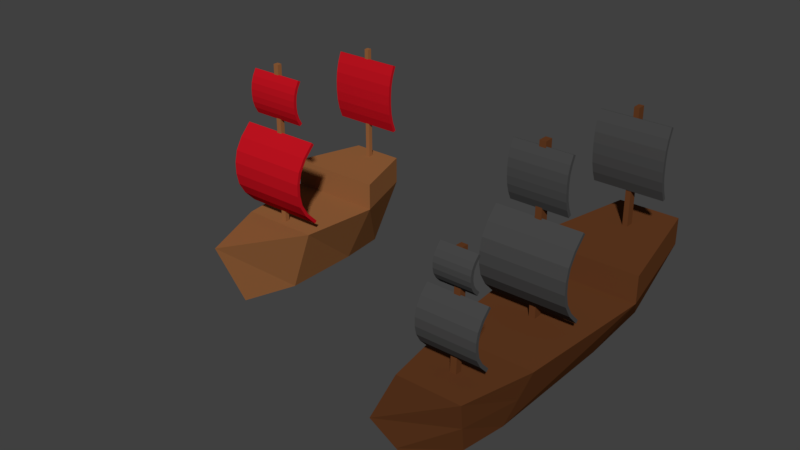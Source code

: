 # Source: pirate_ship.blend  (saved by Blender 2.79.0; exported with 4.5.12 LTS)
import bpy
from mathutils import Matrix  # noqa: F401  (used for matrix-valued properties, if any)

bpy.ops.wm.read_factory_settings(use_empty=True)
scene = bpy.context.scene
scene.name = 'Scene'

# ---- collections
col_collection_1 = bpy.data.collections.new('Collection 1'); scene.collection.children.link(col_collection_1)

# ---- materials (node trees are filled in below, after node groups)
mat_wood = bpy.data.materials.new('Wood')
mat_wood.alpha_threshold = 0.0
mat_wood.use_transparent_shadow = False
mat_wood.diffuse_color = (0.3081, 0.1244, 0.04457, 1.0)
mat_wood.roughness = 0.5
mat_wood.specular_intensity = 0.1639
mat_wood.line_color = (0.0, 0.0, 0.0, 1.0)
mat_piratewood = bpy.data.materials.new('PirateWood')
mat_piratewood.alpha_threshold = 0.0
mat_piratewood.use_transparent_shadow = False
mat_piratewood.diffuse_color = (0.1319, 0.04547, 0.01575, 1.0)
mat_piratewood.specular_color = (1.0, 0.7717, 0.747)
mat_piratewood.roughness = 0.5
mat_piratewood.specular_intensity = 0.347
mat_sail = bpy.data.materials.new('Sail')
mat_sail.alpha_threshold = 0.0
mat_sail.use_transparent_shadow = False
mat_sail.diffuse_color = (0.5264, 0.006754, 0.01449, 1.0)
mat_sail.roughness = 0.5
mat_sail.specular_intensity = 0.0
mat_piratesail = bpy.data.materials.new('PirateSail')
mat_piratesail.alpha_threshold = 0.0
mat_piratesail.use_transparent_shadow = False
mat_piratesail.diffuse_color = (0.06372, 0.06372, 0.06372, 1.0)
mat_piratesail.roughness = 0.5
mat_piratesail.specular_intensity = 0.0

# ---- material node trees

# ---- world
world_world = bpy.data.worlds.new('World'); scene.world = world_world
world_world.color = (0.05088, 0.05088, 0.05088)
world_world.use_sun_shadow = False
world_world.sun_shadow_jitter_overblur = 0.0
world_world.cycles.sampling_method = 'MANUAL'

# ---- meshes
me_cube_003 = bpy.data.meshes.new('Cube.003')
me_cube_003.from_pydata([(0.0365, 0.09337, -0.07705), (0.0365, -0.1625, -0.07705), (-0.03649, -0.1625, -0.07705), (-0.03649, 0.09337, -0.07705), (1.063e-07, -0.3119, -0.09412), (6.082e-08, -0.417, 0.06808), (0.02747, 0.246, -0.07705), (-0.02747, 0.246, -0.07705), (0.05572, 0.3125, 0.03989), (-0.05572, 0.3125, 0.03989), (0.004681, 0.2287, 0.08931), (-0.004681, 0.2287, 0.08931), (0.004759, 0.2437, 0.08931), (-0.004759, 0.2437, 0.08931), (0.1016, 0.09337, 0.08931), (-0.1016, 0.09337, 0.08931), (0.05572, 0.3125, 0.08931), (-0.05572, 0.3125, 0.08931), (0.004681, 0.2287, 0.2998), (-0.004681, 0.2287, 0.2998), (0.004759, 0.2437, 0.2998), (-0.004759, 0.2437, 0.2998), (0.1016, 0.09337, 0.03989), (0.08313, -0.1625, 0.03989), (-0.1016, 0.09337, 0.03989), (-0.08313, -0.1625, 0.03989), (1.453e-07, -0.1625, -0.07705), (0.05981, -0.1625, -0.01858), (-0.05981, -0.1625, -0.01858), (8.196e-08, -0.1625, 0.03989), (8.353e-08, -0.3644, -0.01302), (-0.02498, -0.2445, -0.07705), (0.005389, -0.2407, 0.043), (0.02498, -0.2445, -0.07705), (-0.005389, -0.2407, 0.043), (0.04094, -0.2707, -0.0158), (-0.04094, -0.2707, -0.0158), (0.05691, -0.297, 0.04545), (-0.05691, -0.297, 0.04545), (0.005558, -0.2291, 0.04234), (-0.005558, -0.2291, 0.04234), (0.005389, -0.2333, 0.2417), (-0.005389, -0.2333, 0.2417), (0.005558, -0.2218, 0.241), (-0.005558, -0.2218, 0.241), (0.005405, -0.02798, 0.03989), (0.005613, -0.04354, 0.03989), (-0.005613, -0.04354, 0.03989), (-0.005405, -0.02798, 0.03989), (0.005405, -0.02798, 0.331), (0.005613, -0.04354, 0.331), (-0.005613, -0.04354, 0.331), (-0.005405, -0.02798, 0.331)], [(29, 25), (23, 29)], [(0, 1, 26, 2, 3), (0, 22, 23, 27, 1), (2, 28, 25, 24, 3), (22, 0, 6, 8), (36, 31, 4, 30), (35, 37, 5, 30), (2, 26, 31), (8, 6, 7, 9), (22, 8, 16, 14), (3, 24, 9, 7), (0, 3, 7, 6), (10, 12, 20, 18), (24, 22, 14, 15), (8, 9, 17, 16), (9, 24, 15, 17), (10, 11, 15, 14), (13, 12, 16, 17), (12, 10, 14, 16), (11, 13, 17, 15), (19, 18, 20, 21), (11, 10, 18, 19), (13, 11, 19, 21), (12, 13, 21, 20), (31, 33, 4), (31, 26, 33), (26, 1, 33), (33, 35, 30, 4), (1, 27, 35, 33), (27, 23, 37, 35), (38, 36, 30, 5), (25, 28, 36, 38), (28, 2, 31, 36), (37, 38, 5), (32, 39, 43, 41), (39, 32, 37, 23), (34, 40, 25, 38), (32, 34, 38, 37), (40, 39, 23, 25), (41, 43, 44, 42), (40, 34, 42, 44), (39, 40, 44, 43), (34, 32, 41, 42), (47, 46, 50, 51), (49, 52, 51, 50), (46, 45, 49, 50), (48, 47, 51, 52), (45, 48, 52, 49), (22, 24, 25, 23)])
me_cube_003.polygons.foreach_set('material_index', [1, 1, 1, 1, 1, 1, 1, 1, 1, 1, 1, 1, 1, 1, 1, 1, 1, 1, 1, 1, 1, 1, 1, 1, 1, 1, 1, 1, 1, 1, 1, 1, 1, 1, 1, 1, 1, 1, 1, 1, 1, 1, 1, 1, 1, 1, 1, 1])
me_cube_003.materials.append(mat_wood)
me_cube_003.materials.append(mat_piratewood)
me_cube_003.use_remesh_preserve_volume = False
me_cube_003.use_remesh_preserve_attributes = False
me_cube_003.use_mirror_vertex_groups = False
me_cube_003.update()
me_plane_001 = bpy.data.meshes.new('Plane.001')
me_plane_001.from_pydata([(0.0639, 0.2277, 0.2826), (-0.0639, 0.2277, 0.2826), (0.0639, 0.2277, 0.1548), (-0.0639, 0.2277, 0.1548), (-0.05037, -0.04247, 0.225), (0.05037, -0.04247, 0.225), (-0.05037, -0.04247, 0.3229), (0.05037, -0.04247, 0.3229), (-0.05037, -0.04886, 0.3089), (-0.05037, -0.05279, 0.2949), (-0.05037, -0.05426, 0.2809), (-0.05037, -0.05426, 0.267), (-0.05037, -0.05279, 0.253), (-0.05037, -0.04886, 0.239), (0.05037, -0.04886, 0.239), (0.05037, -0.05279, 0.253), (0.05037, -0.05426, 0.267), (0.05037, -0.05426, 0.2809), (0.05037, -0.05279, 0.2949), (0.05037, -0.04886, 0.3089), (-0.07561, -0.04135, 0.05848), (0.07561, -0.04135, 0.05848), (-0.07561, -0.04135, 0.2097), (0.07561, -0.04135, 0.2097), (-0.07561, -0.06232, 0.1881), (-0.07561, -0.07522, 0.1665), (-0.07561, -0.08006, 0.1449), (-0.07561, -0.08006, 0.1233), (-0.07561, -0.07522, 0.1017), (-0.07561, -0.06232, 0.08008), (0.07561, -0.06232, 0.08008), (0.07561, -0.07522, 0.1017), (0.07561, -0.08006, 0.1233), (0.07561, -0.08006, 0.1449), (0.07561, -0.07522, 0.1665), (0.07561, -0.06232, 0.1881), (-0.0639, 0.2207, 0.2643), (-0.0639, 0.2164, 0.246), (-0.0639, 0.2148, 0.2278), (-0.0639, 0.2148, 0.2095), (-0.0639, 0.2164, 0.1913), (-0.0639, 0.2207, 0.173), (0.0639, 0.2207, 0.173), (0.0639, 0.2164, 0.1913), (0.0639, 0.2148, 0.2095), (0.0639, 0.2148, 0.2278), (0.0639, 0.2164, 0.246), (0.0639, 0.2207, 0.2643), (-0.05237, -0.2347, 0.06449), (0.05237, -0.2347, 0.06449), (-0.05237, -0.2347, 0.1692), (0.05237, -0.2347, 0.1692), (-0.05237, -0.2492, 0.1543), (-0.05237, -0.2581, 0.1393), (-0.05237, -0.2615, 0.1243), (-0.05237, -0.2615, 0.1094), (-0.05237, -0.2581, 0.09441), (-0.05237, -0.2492, 0.07945), (0.05237, -0.2492, 0.07945), (0.05237, -0.2581, 0.09441), (0.05237, -0.2615, 0.1094), (0.05237, -0.2615, 0.1243), (0.05237, -0.2581, 0.1393), (0.05237, -0.2492, 0.1543), (-0.03179, -0.2334, 0.1769), (0.03179, -0.2334, 0.1769), (-0.03179, -0.2334, 0.2405), (0.03179, -0.2334, 0.2405), (-0.03179, -0.2422, 0.2314), (-0.03179, -0.2476, 0.2223), (-0.03179, -0.2497, 0.2133), (-0.03179, -0.2497, 0.2042), (-0.03179, -0.2476, 0.1951), (-0.03179, -0.2422, 0.186), (0.03179, -0.2422, 0.186), (0.03179, -0.2476, 0.1951), (0.03179, -0.2497, 0.2042), (0.03179, -0.2497, 0.2133), (0.03179, -0.2476, 0.2223), (0.03179, -0.2422, 0.2314)], [], [(36, 47, 0, 1), (8, 19, 7, 6), (4, 5, 14, 13), (13, 14, 15, 12), (12, 15, 16, 11), (11, 16, 17, 10), (10, 17, 18, 9), (9, 18, 19, 8), (24, 35, 23, 22), (20, 21, 30, 29), (29, 30, 31, 28), (28, 31, 32, 27), (27, 32, 33, 26), (26, 33, 34, 25), (25, 34, 35, 24), (3, 2, 42, 41), (41, 42, 43, 40), (40, 43, 44, 39), (39, 44, 45, 38), (38, 45, 46, 37), (37, 46, 47, 36), (52, 63, 51, 50), (48, 49, 58, 57), (57, 58, 59, 56), (56, 59, 60, 55), (55, 60, 61, 54), (54, 61, 62, 53), (53, 62, 63, 52), (68, 79, 67, 66), (64, 65, 74, 73), (73, 74, 75, 72), (72, 75, 76, 71), (71, 76, 77, 70), (70, 77, 78, 69), (69, 78, 79, 68)])
me_plane_001.polygons.foreach_set('material_index', [1, 1, 1, 1, 1, 1, 1, 1, 1, 1, 1, 1, 1, 1, 1, 1, 1, 1, 1, 1, 1, 1, 1, 1, 1, 1, 1, 1, 1, 1, 1, 1, 1, 1, 1])
me_plane_001.materials.append(mat_sail)
me_plane_001.materials.append(mat_piratesail)
me_plane_001.use_remesh_preserve_volume = False
me_plane_001.use_remesh_preserve_attributes = False
me_plane_001.use_mirror_vertex_groups = False
me_plane_001.update()
me_cube = bpy.data.meshes.new('Cube')
me_cube.from_pydata([(0.03148, 0.0779, -0.07705), (0.03148, -0.06542, -0.07705), (-0.03148, -0.06542, -0.07705), (-0.03148, 0.0779, -0.07705), (0.004662, -0.04552, 0.03989), (0.004842, -0.05423, 0.03989), (-0.004841, -0.05423, 0.03989), (-0.004662, -0.04552, 0.03989), (1.142e-07, -0.1572, -0.07705), (7.498e-08, -0.216, 0.05101), (0.02369, 0.1633, -0.07705), (-0.02369, 0.1633, -0.07705), (0.04806, 0.2006, 0.03989), (-0.04806, 0.2006, 0.03989), (0.004038, 0.1729, 0.08931), (-0.004037, 0.1729, 0.08931), (0.004105, 0.1812, 0.08931), (-0.004105, 0.1812, 0.08931), (0.08767, 0.0779, 0.08931), (-0.08767, 0.0779, 0.08931), (0.04806, 0.2006, 0.08931), (-0.04806, 0.2006, 0.08931), (0.004038, 0.1729, 0.2998), (-0.004037, 0.1729, 0.2998), (0.004105, 0.1812, 0.2998), (-0.004105, 0.1812, 0.2998), (0.08767, 0.0779, 0.03989), (0.0717, -0.06542, 0.03989), (-0.08767, 0.0779, 0.03989), (-0.0717, -0.06542, 0.03989), (0.004662, -0.04552, 0.331), (0.004842, -0.05423, 0.331), (-0.004841, -0.05423, 0.331), (-0.004662, -0.04552, 0.331)], [], [(0, 1, 2, 3), (6, 5, 31, 32), (0, 26, 27, 1), (27, 29, 9), (2, 29, 28, 3), (26, 0, 10, 12), (29, 2, 8, 9), (1, 27, 9, 8), (2, 1, 8), (12, 10, 11, 13), (26, 12, 20, 18), (3, 28, 13, 11), (0, 3, 11, 10), (14, 16, 24, 22), (28, 26, 18, 19), (12, 13, 21, 20), (13, 28, 19, 21), (14, 15, 19, 18), (17, 16, 20, 21), (16, 14, 18, 20), (15, 17, 21, 19), (23, 22, 24, 25), (15, 14, 22, 23), (17, 15, 23, 25), (16, 17, 25, 24), (4, 5, 27, 26), (7, 4, 26, 28), (5, 6, 29, 27), (6, 7, 28, 29), (30, 33, 32, 31), (5, 4, 30, 31), (7, 6, 32, 33), (4, 7, 33, 30)])
me_cube.materials.append(mat_wood)
me_cube.use_remesh_preserve_volume = False
me_cube.use_remesh_preserve_attributes = False
me_cube.use_mirror_vertex_groups = False
me_cube.update()
me_plane_004 = bpy.data.meshes.new('Plane.004')
me_plane_004.from_pydata([(0.0639, 0.1732, 0.2826), (-0.0639, 0.1732, 0.2826), (0.0639, 0.1732, 0.1548), (-0.0639, 0.1732, 0.1548), (-0.05037, -0.05363, 0.2338), (0.05037, -0.05363, 0.2338), (-0.05037, -0.05363, 0.3141), (0.05037, -0.05363, 0.3141), (-0.05037, -0.06002, 0.3026), (-0.05037, -0.06395, 0.2912), (-0.05037, -0.06542, 0.2797), (-0.05037, -0.06542, 0.2682), (-0.05037, -0.06395, 0.2567), (-0.05037, -0.06002, 0.2453), (0.05037, -0.06002, 0.2453), (0.05037, -0.06395, 0.2567), (0.05037, -0.06542, 0.2682), (0.05037, -0.06542, 0.2797), (0.05037, -0.06395, 0.2912), (0.05037, -0.06002, 0.3026), (-0.07561, -0.05251, 0.05848), (0.07561, -0.05251, 0.05848), (-0.07561, -0.05251, 0.2097), (0.07561, -0.05251, 0.2097), (-0.07561, -0.07348, 0.1881), (-0.07561, -0.08638, 0.1665), (-0.07561, -0.09122, 0.1449), (-0.07561, -0.09122, 0.1233), (-0.07561, -0.08638, 0.1017), (-0.07561, -0.07348, 0.08008), (0.07561, -0.07348, 0.08008), (0.07561, -0.08638, 0.1017), (0.07561, -0.09122, 0.1233), (0.07561, -0.09122, 0.1449), (0.07561, -0.08638, 0.1665), (0.07561, -0.07348, 0.1881), (-0.0639, 0.1662, 0.2643), (-0.0639, 0.1619, 0.246), (-0.0639, 0.1603, 0.2278), (-0.0639, 0.1603, 0.2095), (-0.0639, 0.1619, 0.1913), (-0.0639, 0.1662, 0.173), (0.0639, 0.1662, 0.173), (0.0639, 0.1619, 0.1913), (0.0639, 0.1603, 0.2095), (0.0639, 0.1603, 0.2278), (0.0639, 0.1619, 0.246), (0.0639, 0.1662, 0.2643), (0.0639, 0.1788, 0.2804), (-0.0639, 0.1788, 0.2804), (0.0639, 0.1788, 0.1569), (-0.0639, 0.1788, 0.1569), (-0.05037, -0.04839, 0.2367), (0.05037, -0.04839, 0.2367), (-0.05037, -0.04839, 0.3112), (0.05037, -0.04839, 0.3112), (-0.05037, -0.05454, 0.3002), (-0.05037, -0.05811, 0.2898), (-0.05037, -0.05944, 0.2793), (-0.05037, -0.05944, 0.2686), (-0.05037, -0.05811, 0.2581), (-0.05037, -0.05454, 0.2477), (0.05037, -0.05454, 0.2477), (0.05037, -0.05811, 0.2581), (0.05037, -0.05944, 0.2686), (0.05037, -0.05944, 0.2793), (0.05037, -0.05811, 0.2898), (0.05037, -0.05454, 0.3002), (-0.07561, -0.0482, 0.06266), (0.07561, -0.0482, 0.06266), (-0.07561, -0.0482, 0.2055), (0.07561, -0.0482, 0.2055), (-0.07561, -0.06872, 0.1844), (-0.07561, -0.08081, 0.1643), (-0.07561, -0.08526, 0.1442), (-0.07561, -0.08526, 0.1239), (-0.07561, -0.08081, 0.1039), (-0.07561, -0.06872, 0.08373), (0.07561, -0.06872, 0.08373), (0.07561, -0.08081, 0.1039), (0.07561, -0.08526, 0.1239), (0.07561, -0.08526, 0.1442), (0.07561, -0.08081, 0.1643), (0.07561, -0.06872, 0.1844), (-0.0639, 0.1719, 0.2625), (-0.0639, 0.1678, 0.2451), (-0.0639, 0.1663, 0.2275), (-0.0639, 0.1663, 0.2098), (-0.0639, 0.1678, 0.1922), (-0.0639, 0.1719, 0.1748), (0.0639, 0.1719, 0.1748), (0.0639, 0.1678, 0.1922), (0.0639, 0.1663, 0.2098), (0.0639, 0.1663, 0.2275), (0.0639, 0.1678, 0.2451), (0.0639, 0.1719, 0.2625), (0.06044, 0.1752, 0.2781), (-0.06044, 0.1752, 0.2781), (0.06044, 0.1752, 0.1592), (-0.06044, 0.1752, 0.1592), (-0.0469, -0.05229, 0.2385), (0.0469, -0.05229, 0.2385), (-0.0469, -0.05229, 0.3094), (0.0469, -0.05229, 0.3094), (-0.04624, -0.05604, 0.3009), (-0.04626, -0.05969, 0.2902), (-0.04621, -0.06111, 0.2794), (-0.04621, -0.06111, 0.2685), (-0.04626, -0.05969, 0.2577), (-0.04624, -0.05604, 0.247), (0.04624, -0.05604, 0.247), (0.04626, -0.05969, 0.2577), (0.04621, -0.06111, 0.2685), (0.04621, -0.06111, 0.2794), (0.04626, -0.05969, 0.2902), (0.04624, -0.05604, 0.3009), (-0.07214, -0.05244, 0.06338), (0.07214, -0.05244, 0.06338), (-0.07214, -0.05244, 0.2048), (0.07214, -0.05244, 0.2048), (-0.07151, -0.07, 0.1854), (-0.07157, -0.08226, 0.1648), (-0.07151, -0.08687, 0.1444), (-0.07151, -0.08687, 0.1238), (-0.07157, -0.08226, 0.1033), (-0.07151, -0.07, 0.08275), (0.07151, -0.07, 0.08275), (0.07157, -0.08226, 0.1033), (0.07151, -0.08687, 0.1238), (0.07151, -0.08687, 0.1444), (0.07157, -0.08226, 0.1648), (0.07151, -0.07, 0.1854), (-0.05975, 0.1703, 0.263), (-0.05975, 0.1662, 0.2454), (-0.05972, 0.1646, 0.2276), (-0.05972, 0.1646, 0.2097), (-0.05975, 0.1662, 0.192), (-0.05975, 0.1703, 0.1743), (0.05975, 0.1703, 0.1743), (0.05975, 0.1662, 0.192), (0.05972, 0.1646, 0.2097), (0.05972, 0.1646, 0.2276), (0.05975, 0.1662, 0.2454), (0.05975, 0.1703, 0.263), (0.06044, 0.1743, 0.2784), (-0.06044, 0.1743, 0.2784), (0.06044, 0.1743, 0.1589), (-0.06044, 0.1743, 0.1589), (-0.04691, -0.0531, 0.238), (0.04691, -0.0531, 0.238), (-0.04691, -0.0531, 0.3099), (0.04691, -0.0531, 0.3099), (-0.046, -0.0583, 0.3019), (-0.04598, -0.0621, 0.2907), (-0.04604, -0.06358, 0.2796), (-0.04604, -0.06358, 0.2683), (-0.04598, -0.0621, 0.2572), (-0.046, -0.0583, 0.246), (0.046, -0.0583, 0.246), (0.04598, -0.0621, 0.2572), (0.04604, -0.06358, 0.2683), (0.04604, -0.06358, 0.2796), (0.04598, -0.0621, 0.2907), (0.046, -0.0583, 0.3019), (-0.07214, -0.0531, 0.06273), (0.07214, -0.0531, 0.06273), (-0.07214, -0.0531, 0.2054), (0.07214, -0.0531, 0.2054), (-0.0712, -0.07195, 0.1869), (-0.07114, -0.08453, 0.1657), (-0.07121, -0.08932, 0.1447), (-0.07121, -0.08932, 0.1235), (-0.07114, -0.08453, 0.1024), (-0.0712, -0.07195, 0.08125), (0.0712, -0.07195, 0.08125), (0.07114, -0.08453, 0.1024), (0.07121, -0.08932, 0.1235), (0.07121, -0.08932, 0.1447), (0.07114, -0.08453, 0.1657), (0.0712, -0.07195, 0.1869), (-0.05957, 0.168, 0.2638), (-0.05956, 0.1637, 0.2457), (-0.0596, 0.1621, 0.2277), (-0.0596, 0.1621, 0.2096), (-0.05956, 0.1637, 0.1916), (-0.05957, 0.168, 0.1736), (0.05957, 0.168, 0.1736), (0.05956, 0.1637, 0.1916), (0.0596, 0.1621, 0.2096), (0.0596, 0.1621, 0.2277), (0.05956, 0.1637, 0.2457), (0.05957, 0.168, 0.2638), (0.06044, 0.1752, 0.2781), (-0.06044, 0.1752, 0.2781), (0.06044, 0.1752, 0.1592), (-0.06044, 0.1752, 0.1592), (-0.0469, -0.05229, 0.2385), (0.0469, -0.05229, 0.2385), (-0.0469, -0.05229, 0.3094), (0.0469, -0.05229, 0.3094), (-0.04624, -0.05604, 0.3009), (-0.04626, -0.05969, 0.2902), (-0.04621, -0.06111, 0.2794), (-0.04621, -0.06111, 0.2685), (-0.04626, -0.05969, 0.2577), (-0.04624, -0.05604, 0.247), (0.04624, -0.05604, 0.247), (0.04626, -0.05969, 0.2577), (0.04621, -0.06111, 0.2685), (0.04621, -0.06111, 0.2794), (0.04626, -0.05969, 0.2902), (0.04624, -0.05604, 0.3009), (-0.07214, -0.05244, 0.06338), (0.07214, -0.05244, 0.06338), (-0.07214, -0.05244, 0.2048), (0.07214, -0.05244, 0.2048), (-0.07151, -0.07, 0.1854), (-0.07157, -0.08226, 0.1648), (-0.07151, -0.08687, 0.1444), (-0.07151, -0.08687, 0.1238), (-0.07157, -0.08226, 0.1033), (-0.07151, -0.07, 0.08275), (0.07151, -0.07, 0.08275), (0.07157, -0.08226, 0.1033), (0.07151, -0.08687, 0.1238), (0.07151, -0.08687, 0.1444), (0.07157, -0.08226, 0.1648), (0.07151, -0.07, 0.1854), (-0.05975, 0.1703, 0.263), (-0.05975, 0.1662, 0.2454), (-0.05972, 0.1646, 0.2276), (-0.05972, 0.1646, 0.2097), (-0.05975, 0.1662, 0.192), (-0.05975, 0.1703, 0.1743), (0.05975, 0.1703, 0.1743), (0.05975, 0.1662, 0.192), (0.05972, 0.1646, 0.2097), (0.05972, 0.1646, 0.2276), (0.05975, 0.1662, 0.2454), (0.05975, 0.1703, 0.263), (0.06044, 0.1743, 0.2784), (-0.06044, 0.1743, 0.2784), (0.06044, 0.1743, 0.1589), (-0.06044, 0.1743, 0.1589), (-0.04691, -0.0531, 0.238), (0.04691, -0.0531, 0.238), (-0.04691, -0.0531, 0.3099), (0.04691, -0.0531, 0.3099), (-0.046, -0.0583, 0.3019), (-0.04598, -0.0621, 0.2907), (-0.04604, -0.06358, 0.2796), (-0.04604, -0.06358, 0.2683), (-0.04598, -0.0621, 0.2572), (-0.046, -0.0583, 0.246), (0.046, -0.0583, 0.246), (0.04598, -0.0621, 0.2572), (0.04604, -0.06358, 0.2683), (0.04604, -0.06358, 0.2796), (0.04598, -0.0621, 0.2907), (0.046, -0.0583, 0.3019), (-0.07214, -0.0531, 0.06273), (0.07214, -0.0531, 0.06273), (-0.07214, -0.0531, 0.2054), (0.07214, -0.0531, 0.2054), (-0.0712, -0.07195, 0.1869), (-0.07114, -0.08453, 0.1657), (-0.07121, -0.08932, 0.1447), (-0.07121, -0.08932, 0.1235), (-0.07114, -0.08453, 0.1024), (-0.0712, -0.07195, 0.08125), (0.0712, -0.07195, 0.08125), (0.07114, -0.08453, 0.1024), (0.07121, -0.08932, 0.1235), (0.07121, -0.08932, 0.1447), (0.07114, -0.08453, 0.1657), (0.0712, -0.07195, 0.1869), (-0.05957, 0.168, 0.2638), (-0.05956, 0.1637, 0.2457), (-0.0596, 0.1621, 0.2277), (-0.0596, 0.1621, 0.2096), (-0.05956, 0.1637, 0.1916), (-0.05957, 0.168, 0.1736), (0.05957, 0.168, 0.1736), (0.05956, 0.1637, 0.1916), (0.0596, 0.1621, 0.2096), (0.0596, 0.1621, 0.2277), (0.05956, 0.1637, 0.2457), (0.05957, 0.168, 0.2638), (0.05687, 0.1708, 0.276), (-0.05687, 0.1708, 0.276), (0.05687, 0.1708, 0.1613), (-0.05687, 0.1708, 0.1613), (-0.04327, -0.05684, 0.2399), (0.04327, -0.05684, 0.2399), (-0.04327, -0.05684, 0.308), (0.04327, -0.05684, 0.308), (-0.04179, -0.05972, 0.3025), (-0.04165, -0.06343, 0.291), (-0.04173, -0.06509, 0.2797), (-0.04173, -0.06509, 0.2682), (-0.04165, -0.06343, 0.2569), (-0.04179, -0.05972, 0.2454), (0.04179, -0.05972, 0.2454), (0.04165, -0.06343, 0.2569), (0.04173, -0.06509, 0.2682), (0.04173, -0.06509, 0.2797), (0.04165, -0.06343, 0.291), (0.04179, -0.05972, 0.3025), (-0.06862, -0.05729, 0.0635), (0.06862, -0.05729, 0.0635), (-0.06862, -0.05729, 0.2047), (0.06862, -0.05729, 0.2047), (-0.06688, -0.07303, 0.1877), (-0.06674, -0.08557, 0.1662), (-0.06686, -0.09064, 0.1448), (-0.06686, -0.09064, 0.1233), (-0.06674, -0.08557, 0.102), (-0.06688, -0.07303, 0.08043), (0.06688, -0.07303, 0.08043), (0.06674, -0.08557, 0.102), (0.06686, -0.09064, 0.1233), (0.06686, -0.09064, 0.1448), (0.06674, -0.08557, 0.1662), (0.06688, -0.07303, 0.1877), (-0.05533, 0.1665, 0.2642), (-0.05525, 0.1623, 0.246), (-0.05531, 0.1605, 0.2278), (-0.05531, 0.1605, 0.2095), (-0.05525, 0.1623, 0.1913), (-0.05533, 0.1665, 0.1731), (0.05533, 0.1665, 0.1731), (0.05525, 0.1623, 0.1913), (0.05531, 0.1605, 0.2095), (0.05531, 0.1605, 0.2278), (0.05525, 0.1623, 0.246), (0.05533, 0.1665, 0.2642), (0.05688, 0.1762, 0.274), (-0.05688, 0.1762, 0.274), (0.05688, 0.1762, 0.1633), (-0.05688, 0.1762, 0.1633), (-0.04328, -0.05188, 0.2427), (0.04328, -0.05189, 0.2427), (-0.04328, -0.05189, 0.3052), (0.04328, -0.05188, 0.3052), (-0.04219, -0.05406, 0.3), (-0.04211, -0.05764, 0.2897), (-0.04203, -0.05913, 0.2793), (-0.04203, -0.05913, 0.2686), (-0.04211, -0.05764, 0.2582), (-0.04219, -0.05406, 0.2479), (0.04219, -0.05406, 0.2479), (0.04211, -0.05764, 0.2582), (0.04203, -0.05913, 0.2686), (0.04203, -0.05913, 0.2793), (0.04211, -0.05764, 0.2897), (0.04219, -0.05406, 0.3), (-0.06862, -0.05307, 0.06759), (0.06862, -0.05307, 0.06759), (-0.06862, -0.05307, 0.2006), (0.06862, -0.05307, 0.2006), (-0.06742, -0.06825, 0.1841), (-0.06746, -0.08012, 0.164), (-0.06737, -0.08474, 0.1442), (-0.06737, -0.08474, 0.124), (-0.06746, -0.08012, 0.1042), (-0.06742, -0.06825, 0.08408), (0.06742, -0.06825, 0.08408), (0.06746, -0.08012, 0.1042), (0.06737, -0.08474, 0.124), (0.06737, -0.08474, 0.1442), (0.06746, -0.08012, 0.164), (0.06742, -0.06825, 0.1841), (-0.05563, 0.1723, 0.2624), (-0.05558, 0.1682, 0.245), (-0.05552, 0.1665, 0.2275), (-0.05552, 0.1665, 0.2098), (-0.05558, 0.1682, 0.1923), (-0.05563, 0.1723, 0.1749), (0.05563, 0.1723, 0.1749), (0.05558, 0.1682, 0.1923), (0.05552, 0.1665, 0.2098), (0.05552, 0.1665, 0.2275), (0.05558, 0.1682, 0.245), (0.05563, 0.1723, 0.2624)], [], [(47, 1, 36), (19, 6, 8), (5, 13, 4), (14, 12, 13), (15, 11, 12), (16, 10, 11), (17, 9, 10), (18, 8, 9), (35, 22, 24), (21, 29, 20), (30, 28, 29), (31, 27, 28), (32, 26, 27), (33, 25, 26), (34, 24, 25), (2, 41, 3), (42, 40, 41), (43, 39, 40), (44, 38, 39), (45, 37, 38), (46, 36, 37), (49, 95, 84), (54, 67, 56), (61, 53, 52), (60, 62, 61), (59, 63, 60), (58, 64, 59), (57, 65, 58), (56, 66, 57), (70, 83, 72), (77, 69, 68), (76, 78, 77), (75, 79, 76), (74, 80, 75), (73, 81, 74), (72, 82, 73), (89, 50, 51), (88, 90, 89), (87, 91, 88), (86, 92, 87), (85, 93, 86), (84, 94, 85), (0, 49, 1), (0, 95, 48), (3, 50, 2), (3, 89, 51), (4, 61, 52), (4, 53, 5), (7, 67, 55), (7, 54, 6), (6, 56, 8), (8, 57, 9), (10, 57, 58), (10, 59, 11), (11, 60, 12), (13, 60, 61), (5, 62, 14), (14, 63, 15), (16, 63, 64), (16, 65, 17), (17, 66, 18), (19, 66, 67), (20, 77, 68), (20, 69, 21), (23, 83, 71), (23, 70, 22), (22, 72, 24), (24, 73, 25), (26, 73, 74), (26, 75, 27), (27, 76, 28), (29, 76, 77), (21, 78, 30), (30, 79, 31), (32, 79, 80), (32, 81, 33), (33, 82, 34), (35, 82, 83), (1, 84, 36), (36, 85, 37), (38, 85, 86), (38, 87, 39), (39, 88, 40), (41, 88, 89), (2, 90, 42), (42, 91, 43), (44, 91, 92), (44, 93, 45), (45, 94, 46), (47, 94, 95), (97, 143, 132), (102, 115, 104), (109, 101, 100), (108, 110, 109), (107, 111, 108), (106, 112, 107), (105, 113, 106), (104, 114, 105), (118, 131, 120), (125, 117, 116), (124, 126, 125), (123, 127, 124), (122, 128, 123), (121, 129, 122), (120, 130, 121), (137, 98, 99), (136, 138, 137), (135, 139, 136), (134, 140, 135), (133, 141, 134), (132, 142, 133), (191, 145, 180), (163, 150, 152), (149, 157, 148), (158, 156, 157), (159, 155, 156), (160, 154, 155), (161, 153, 154), (162, 152, 153), (179, 166, 168), (165, 173, 164), (174, 172, 173), (175, 171, 172), (176, 170, 171), (177, 169, 170), (178, 168, 169), (146, 185, 147), (186, 184, 185), (187, 183, 184), (188, 182, 183), (189, 181, 182), (190, 180, 181), (145, 96, 97), (144, 143, 96), (146, 99, 98), (147, 137, 99), (148, 109, 100), (149, 100, 101), (151, 115, 103), (150, 103, 102), (104, 150, 102), (105, 152, 104), (154, 105, 106), (155, 106, 107), (108, 155, 107), (157, 108, 109), (110, 149, 101), (111, 158, 110), (160, 111, 112), (161, 112, 113), (114, 161, 113), (163, 114, 115), (164, 125, 116), (165, 116, 117), (167, 131, 119), (166, 119, 118), (120, 166, 118), (121, 168, 120), (170, 121, 122), (171, 122, 123), (124, 171, 123), (173, 124, 125), (126, 165, 117), (127, 174, 126), (176, 127, 128), (129, 176, 128), (130, 177, 129), (179, 130, 131), (132, 145, 97), (133, 180, 132), (182, 133, 134), (183, 134, 135), (136, 183, 135), (185, 136, 137), (138, 146, 98), (139, 186, 138), (188, 139, 140), (189, 140, 141), (142, 189, 141), (191, 142, 143), (47, 0, 1), (19, 7, 6), (5, 14, 13), (14, 15, 12), (15, 16, 11), (16, 17, 10), (17, 18, 9), (18, 19, 8), (35, 23, 22), (21, 30, 29), (30, 31, 28), (31, 32, 27), (32, 33, 26), (33, 34, 25), (34, 35, 24), (2, 42, 41), (42, 43, 40), (43, 44, 39), (44, 45, 38), (45, 46, 37), (46, 47, 36), (49, 48, 95), (54, 55, 67), (61, 62, 53), (60, 63, 62), (59, 64, 63), (58, 65, 64), (57, 66, 65), (56, 67, 66), (70, 71, 83), (77, 78, 69), (76, 79, 78), (75, 80, 79), (74, 81, 80), (73, 82, 81), (72, 83, 82), (89, 90, 50), (88, 91, 90), (87, 92, 91), (86, 93, 92), (85, 94, 93), (84, 95, 94), (0, 48, 49), (0, 47, 95), (3, 51, 50), (3, 41, 89), (4, 13, 61), (4, 52, 53), (7, 19, 67), (7, 55, 54), (6, 54, 56), (8, 56, 57), (10, 9, 57), (10, 58, 59), (11, 59, 60), (13, 12, 60), (5, 53, 62), (14, 62, 63), (16, 15, 63), (16, 64, 65), (17, 65, 66), (19, 18, 66), (20, 29, 77), (20, 68, 69), (23, 35, 83), (23, 71, 70), (22, 70, 72), (24, 72, 73), (26, 25, 73), (26, 74, 75), (27, 75, 76), (29, 28, 76), (21, 69, 78), (30, 78, 79), (32, 31, 79), (32, 80, 81), (33, 81, 82), (35, 34, 82), (1, 49, 84), (36, 84, 85), (38, 37, 85), (38, 86, 87), (39, 87, 88), (41, 40, 88), (2, 50, 90), (42, 90, 91), (44, 43, 91), (44, 92, 93), (45, 93, 94), (47, 46, 94), (97, 96, 143), (102, 103, 115), (109, 110, 101), (108, 111, 110), (107, 112, 111), (106, 113, 112), (105, 114, 113), (104, 115, 114), (118, 119, 131), (125, 126, 117), (124, 127, 126), (123, 128, 127), (122, 129, 128), (121, 130, 129), (120, 131, 130), (137, 138, 98), (136, 139, 138), (135, 140, 139), (134, 141, 140), (133, 142, 141), (132, 143, 142), (191, 144, 145), (163, 151, 150), (149, 158, 157), (158, 159, 156), (159, 160, 155), (160, 161, 154), (161, 162, 153), (162, 163, 152), (179, 167, 166), (165, 174, 173), (174, 175, 172), (175, 176, 171), (176, 177, 170), (177, 178, 169), (178, 179, 168), (146, 186, 185), (186, 187, 184), (187, 188, 183), (188, 189, 182), (189, 190, 181), (190, 191, 180), (145, 144, 96), (144, 191, 143), (146, 147, 99), (147, 185, 137), (148, 157, 109), (149, 148, 100), (151, 163, 115), (150, 151, 103), (104, 152, 150), (105, 153, 152), (154, 153, 105), (155, 154, 106), (108, 156, 155), (157, 156, 108), (110, 158, 149), (111, 159, 158), (160, 159, 111), (161, 160, 112), (114, 162, 161), (163, 162, 114), (164, 173, 125), (165, 164, 116), (167, 179, 131), (166, 167, 119), (120, 168, 166), (121, 169, 168), (170, 169, 121), (171, 170, 122), (124, 172, 171), (173, 172, 124), (126, 174, 165), (127, 175, 174), (176, 175, 127), (129, 177, 176), (130, 178, 177), (179, 178, 130), (132, 180, 145), (133, 181, 180), (182, 181, 133), (183, 182, 134), (136, 184, 183), (185, 184, 136), (138, 186, 146), (139, 187, 186), (188, 187, 139), (189, 188, 140), (142, 190, 189), (191, 190, 142), (239, 228, 193), (211, 200, 198), (197, 196, 205), (206, 205, 204), (207, 204, 203), (208, 203, 202), (209, 202, 201), (210, 201, 200), (227, 216, 214), (213, 212, 221), (222, 221, 220), (223, 220, 219), (224, 219, 218), (225, 218, 217), (226, 217, 216), (194, 195, 233), (234, 233, 232), (235, 232, 231), (236, 231, 230), (237, 230, 229), (238, 229, 228), (241, 276, 287), (246, 248, 259), (253, 244, 245), (252, 253, 254), (251, 252, 255), (250, 251, 256), (249, 250, 257), (248, 249, 258), (262, 264, 275), (269, 260, 261), (268, 269, 270), (267, 268, 271), (266, 267, 272), (265, 266, 273), (264, 265, 274), (281, 243, 242), (280, 281, 282), (279, 280, 283), (278, 279, 284), (277, 278, 285), (276, 277, 286), (192, 193, 241), (192, 240, 287), (195, 194, 242), (195, 243, 281), (196, 244, 253), (196, 197, 245), (199, 247, 259), (199, 198, 246), (198, 200, 248), (200, 201, 249), (202, 250, 249), (202, 203, 251), (203, 204, 252), (205, 253, 252), (197, 206, 254), (206, 207, 255), (208, 256, 255), (208, 209, 257), (209, 210, 258), (211, 259, 258), (212, 260, 269), (212, 213, 261), (215, 263, 275), (215, 214, 262), (214, 216, 264), (216, 217, 265), (218, 266, 265), (218, 219, 267), (219, 220, 268), (221, 269, 268), (213, 222, 270), (222, 223, 271), (224, 272, 271), (224, 225, 273), (225, 226, 274), (227, 275, 274), (193, 228, 276), (228, 229, 277), (230, 278, 277), (230, 231, 279), (231, 232, 280), (233, 281, 280), (194, 234, 282), (234, 235, 283), (236, 284, 283), (236, 237, 285), (237, 238, 286), (239, 287, 286), (289, 324, 335), (294, 296, 307), (301, 292, 293), (300, 301, 302), (299, 300, 303), (298, 299, 304), (297, 298, 305), (296, 297, 306), (310, 312, 323), (317, 308, 309), (316, 317, 318), (315, 316, 319), (314, 315, 320), (313, 314, 321), (312, 313, 322), (329, 291, 290), (328, 329, 330), (327, 328, 331), (326, 327, 332), (325, 326, 333), (324, 325, 334), (383, 372, 337), (355, 344, 342), (341, 340, 349), (350, 349, 348), (351, 348, 347), (352, 347, 346), (353, 346, 345), (354, 345, 344), (371, 360, 358), (357, 356, 365), (366, 365, 364), (367, 364, 363), (368, 363, 362), (369, 362, 361), (370, 361, 360), (338, 339, 377), (378, 377, 376), (379, 376, 375), (380, 375, 374), (381, 374, 373), (382, 373, 372), (337, 289, 288), (336, 288, 335), (338, 290, 291), (339, 291, 329), (340, 292, 301), (341, 293, 292), (343, 295, 307), (342, 294, 295), (296, 294, 342), (297, 296, 344), (346, 298, 297), (347, 299, 298), (300, 299, 347), (349, 301, 300), (302, 293, 341), (303, 302, 350), (352, 304, 303), (353, 305, 304), (306, 305, 353), (355, 307, 306), (356, 308, 317), (357, 309, 308), (359, 311, 323), (358, 310, 311), (312, 310, 358), (313, 312, 360), (362, 314, 313), (363, 315, 314), (316, 315, 363), (365, 317, 316), (318, 309, 357), (319, 318, 366), (368, 320, 319), (321, 320, 368), (322, 321, 369), (371, 323, 322), (324, 289, 337), (325, 324, 372), (374, 326, 325), (375, 327, 326), (328, 327, 375), (377, 329, 328), (330, 290, 338), (331, 330, 378), (380, 332, 331), (381, 333, 332), (334, 333, 381), (383, 335, 334), (239, 193, 192), (211, 198, 199), (197, 205, 206), (206, 204, 207), (207, 203, 208), (208, 202, 209), (209, 201, 210), (210, 200, 211), (227, 214, 215), (213, 221, 222), (222, 220, 223), (223, 219, 224), (224, 218, 225), (225, 217, 226), (226, 216, 227), (194, 233, 234), (234, 232, 235), (235, 231, 236), (236, 230, 237), (237, 229, 238), (238, 228, 239), (241, 287, 240), (246, 259, 247), (253, 245, 254), (252, 254, 255), (251, 255, 256), (250, 256, 257), (249, 257, 258), (248, 258, 259), (262, 275, 263), (269, 261, 270), (268, 270, 271), (267, 271, 272), (266, 272, 273), (265, 273, 274), (264, 274, 275), (281, 242, 282), (280, 282, 283), (279, 283, 284), (278, 284, 285), (277, 285, 286), (276, 286, 287), (192, 241, 240), (192, 287, 239), (195, 242, 243), (195, 281, 233), (196, 253, 205), (196, 245, 244), (199, 259, 211), (199, 246, 247), (198, 248, 246), (200, 249, 248), (202, 249, 201), (202, 251, 250), (203, 252, 251), (205, 252, 204), (197, 254, 245), (206, 255, 254), (208, 255, 207), (208, 257, 256), (209, 258, 257), (211, 258, 210), (212, 269, 221), (212, 261, 260), (215, 275, 227), (215, 262, 263), (214, 264, 262), (216, 265, 264), (218, 265, 217), (218, 267, 266), (219, 268, 267), (221, 268, 220), (213, 270, 261), (222, 271, 270), (224, 271, 223), (224, 273, 272), (225, 274, 273), (227, 274, 226), (193, 276, 241), (228, 277, 276), (230, 277, 229), (230, 279, 278), (231, 280, 279), (233, 280, 232), (194, 282, 242), (234, 283, 282), (236, 283, 235), (236, 285, 284), (237, 286, 285), (239, 286, 238), (289, 335, 288), (294, 307, 295), (301, 293, 302), (300, 302, 303), (299, 303, 304), (298, 304, 305), (297, 305, 306), (296, 306, 307), (310, 323, 311), (317, 309, 318), (316, 318, 319), (315, 319, 320), (314, 320, 321), (313, 321, 322), (312, 322, 323), (329, 290, 330), (328, 330, 331), (327, 331, 332), (326, 332, 333), (325, 333, 334), (324, 334, 335), (383, 337, 336), (355, 342, 343), (341, 349, 350), (350, 348, 351), (351, 347, 352), (352, 346, 353), (353, 345, 354), (354, 344, 355), (371, 358, 359), (357, 365, 366), (366, 364, 367), (367, 363, 368), (368, 362, 369), (369, 361, 370), (370, 360, 371), (338, 377, 378), (378, 376, 379), (379, 375, 380), (380, 374, 381), (381, 373, 382), (382, 372, 383), (337, 288, 336), (336, 335, 383), (338, 291, 339), (339, 329, 377), (340, 301, 349), (341, 292, 340), (343, 307, 355), (342, 295, 343), (296, 342, 344), (297, 344, 345), (346, 297, 345), (347, 298, 346), (300, 347, 348), (349, 300, 348), (302, 341, 350), (303, 350, 351), (352, 303, 351), (353, 304, 352), (306, 353, 354), (355, 306, 354), (356, 317, 365), (357, 308, 356), (359, 323, 371), (358, 311, 359), (312, 358, 360), (313, 360, 361), (362, 313, 361), (363, 314, 362), (316, 363, 364), (365, 316, 364), (318, 357, 366), (319, 366, 367), (368, 319, 367), (321, 368, 369), (322, 369, 370), (371, 322, 370), (324, 337, 372), (325, 372, 373), (374, 325, 373), (375, 326, 374), (328, 375, 376), (377, 328, 376), (330, 338, 378), (331, 378, 379), (380, 331, 379), (381, 332, 380), (334, 381, 382), (383, 334, 382)])
me_plane_004.materials.append(mat_sail)
me_plane_004.use_remesh_preserve_volume = False
me_plane_004.use_remesh_preserve_attributes = False
me_plane_004.use_mirror_vertex_groups = False
me_plane_004.update()

# ---- objects
ob_pirate_ship = bpy.data.objects.new('Pirate Ship', me_cube_003)
ob_sails_001 = bpy.data.objects.new('Sails.001', me_plane_001)
ob_ship = bpy.data.objects.new('Ship', me_cube)
ob_sails = bpy.data.objects.new('Sails', me_plane_004)

# ---- transforms, parenting, visibility, modifiers, constraints
ob_pirate_ship.location = (0.5203, 0.0, 0.0)
ob_pirate_ship.lock_rotations_4d = False
ob_pirate_ship.empty_display_type = 'ARROWS'
ob_pirate_ship.lineart.crease_threshold = 0.0
ob_sails_001.parent = ob_pirate_ship
ob_sails_001.location = (0.0, 0.0, 0.0)
ob_sails_001.lineart.crease_threshold = 0.0
_m = ob_sails_001.modifiers.new('Solidify', 'SOLIDIFY')
_m.thickness = 0.006
_m.nonmanifold_thickness_mode = 'FIXED'
_m.nonmanifold_merge_threshold = 0.0003
ob_ship.location = (0.0, 0.0, 0.0)
ob_ship.lock_rotations_4d = False
ob_ship.empty_display_type = 'ARROWS'
ob_ship.lineart.crease_threshold = 0.0
ob_sails.parent = ob_ship
ob_sails.location = (0.0, 0.0, 0.0)
ob_sails.lineart.crease_threshold = 0.0
_m = ob_sails.modifiers.new('Solidify', 'SOLIDIFY')
_m.thickness = 0.006
_m.nonmanifold_thickness_mode = 'FIXED'
_m.nonmanifold_merge_threshold = 0.0003

# ---- collection membership
col_collection_1.objects.link(ob_pirate_ship)
col_collection_1.objects.link(ob_sails_001)
col_collection_1.objects.link(ob_ship)
col_collection_1.objects.link(ob_sails)

# ---- scene / render settings (as saved in the file)
scene.frame_start = 1; scene.frame_end = 250; scene.frame_set(1)
scene.render.engine = 'BLENDER_EEVEE_NEXT'
scene.render.resolution_percentage = 50
scene.render.dither_intensity = 0.0
scene.cycles.use_denoising = False
scene.cycles.samples = 128
scene.cycles.sampling_pattern = 'TABULATED_SOBOL'
scene.cycles.use_adaptive_sampling = False
scene.cycles.use_light_tree = False
scene.cycles.blur_glossy = 0.0
scene.cycles.sample_clamp_indirect = 0.0
scene.view_settings.view_transform = 'Standard'
bpy.context.view_layer.update()

# ---- added for rendering (the .blend has no active camera and no usable light): camera, sun
cam_auto = bpy.data.cameras.new('AutoCamera')
cam_auto.lens = 50.0
cam_auto.sensor_width = 36.0
cam_auto.clip_end = 1000.0
ob_auto_camera = bpy.data.objects.new('AutoCamera', cam_auto)
scene.collection.objects.link(ob_auto_camera)
ob_auto_camera.location = (1.28752, -1.27673, 0.934765)
ob_auto_camera.rotation_euler = (1.09748, -7.21219e-08, 0.694738)
scene.camera = ob_auto_camera
light_auto_sun = bpy.data.lights.new('AutoSun', 'SUN')
light_auto_sun.energy = 3.0
light_auto_sun.angle = 0.0523599
ob_auto_sun = bpy.data.objects.new('AutoSun', light_auto_sun)
scene.collection.objects.link(ob_auto_sun)
ob_auto_sun.rotation_euler = (0.872665, 0.174533, 0.523599)
bpy.context.view_layer.update()

